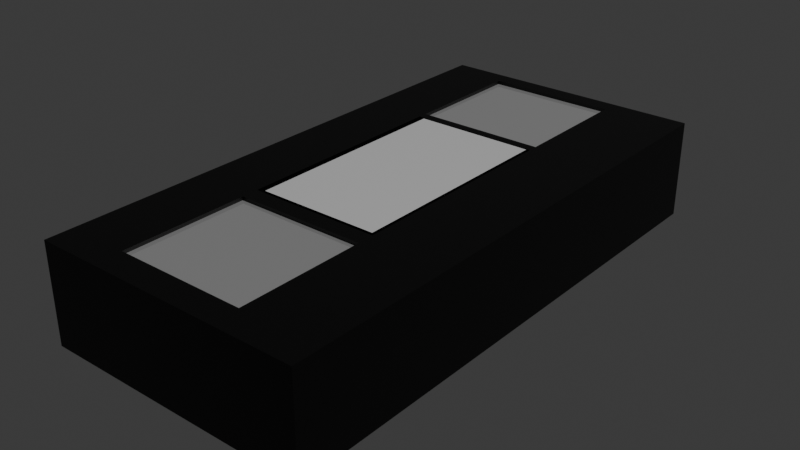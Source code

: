 # Source: VHSTapes.blend  (saved by Blender 4.5.90; exported with 4.5.12 LTS)
import bpy
from mathutils import Matrix  # noqa: F401  (used for matrix-valued properties, if any)

bpy.ops.wm.read_factory_settings(use_empty=True)
scene = bpy.context.scene
scene.name = 'Scene'

# ---- collections
col_collection = bpy.data.collections.new('Collection'); scene.collection.children.link(col_collection)
col_export = bpy.data.collections.new('Export'); scene.collection.children.link(col_export)

# ---- materials (node trees are filled in below, after node groups)
mat_vhsbody = bpy.data.materials.new('VHSBody')
mat_vhsbody.alpha_threshold = 0.0
mat_vhsbody.roughness = 0.5
mat_vhsbody.line_color = (0.0, 0.0, 0.0, 1.0)
mat_vhsdetail = bpy.data.materials.new('VHSDetail')
mat_vhsglass = bpy.data.materials.new('VHSGlass')

# ---- material node trees
mat_vhsbody.use_nodes = True; mat_vhsbody.node_tree.nodes.clear()
_N = mat_vhsbody.node_tree.nodes; _L = mat_vhsbody.node_tree.links
n0 = _N.new('ShaderNodeOutputMaterial'); n0.name = 'Material Output'; n0.location = (200, 100)
n1 = _N.new('ShaderNodeBsdfPrincipled'); n1.name = 'Principled BSDF'; n1.location = (-200, 100)
n1.inputs[0].default_value = (0.0, 0.0, 0.0, 1.0)
n1.inputs[3].default_value = 1.45
_L.new(n1.outputs[0], n0.inputs[0])
n0.is_active_output = True
mat_vhsdetail.use_nodes = True; mat_vhsdetail.node_tree.nodes.clear()
_N = mat_vhsdetail.node_tree.nodes; _L = mat_vhsdetail.node_tree.links
n0 = _N.new('ShaderNodeBsdfPrincipled'); n0.name = 'Principled BSDF'; n0.location = (-200, 100)
n1 = _N.new('ShaderNodeOutputMaterial'); n1.name = 'Material Output'; n1.location = (200, 100)
_L.new(n0.outputs[0], n1.inputs[0])
n1.is_active_output = True
mat_vhsglass.use_nodes = True; mat_vhsglass.node_tree.nodes.clear()
_N = mat_vhsglass.node_tree.nodes; _L = mat_vhsglass.node_tree.links
n0 = _N.new('ShaderNodeBsdfPrincipled'); n0.name = 'Principled BSDF'; n0.location = (-200, 100)
n0.inputs[2].default_value = 0.0
n0.inputs[3].default_value = 9.2
n1 = _N.new('ShaderNodeOutputMaterial'); n1.name = 'Material Output'; n1.location = (200, 100)
_L.new(n0.outputs[0], n1.inputs[0])
n1.is_active_output = True

# ---- world
world_world = bpy.data.worlds.new('World'); scene.world = world_world
world_world.use_nodes = True; world_world.node_tree.nodes.clear()
_N = world_world.node_tree.nodes; _L = world_world.node_tree.links
n0 = _N.new('ShaderNodeOutputWorld'); n0.name = 'World Output'; n0.location = (200, 100)
n1 = _N.new('ShaderNodeBackground'); n1.name = 'Background'; n1.location = (-200, 100)
n1.inputs[0].default_value = (0.05088, 0.05088, 0.05088, 1.0)
_L.new(n1.outputs[0], n0.inputs[0])
n0.is_active_output = True
world_world.color = (0.05088, 0.05088, 0.05088)
world_world.sun_shadow_jitter_overblur = 0.0

# ---- lights
light_light = bpy.data.lights.new('Light', 'POINT')
light_light.energy = 1000.0
light_light.shadow_soft_size = 0.1

# ---- meshes
me_cube_002 = bpy.data.meshes.new('Cube.002')
me_cube_002.from_pydata([(1.0, 1.0, 2.0), (0.4165, 0.4393, 1.864), (1.0, 1.0, 0.0003783), (1.0, -1.0, 2.0), (0.4165, -0.3741, 1.864), (1.0, -1.0, 0.0003783), (-1.0, 1.0, 2.0), (-0.5464, 0.4393, 1.864), (-1.0, 1.0, 0.0003783), (-1.0, -1.0, 2.0), (-0.5464, -0.3741, 1.864), (-1.0, -1.0, 0.0003783), (-0.5455, -0.4355, 2.0), (-0.5455, -0.899, 2.0), (0.4174, -0.4355, 2.0), (0.4174, -0.899, 2.0), (-0.4992, 0.4348, 1.864), (-0.5455, -0.899, 0.0003783), (-0.5455, -0.4355, 0.0003783), (0.3932, 0.4348, 1.864), (0.4174, -0.4355, 0.0003783), (-0.4992, -0.3626, 1.864), (0.4174, -0.899, 0.0003783), (0.3932, -0.3626, 1.864), (0.3932, -0.3626, 2.0), (0.4165, 0.4393, 2.0), (0.4165, -0.3741, 2.0), (0.3932, 0.4348, 2.0), (0.3741, -0.3741, 2.0), (-0.5464, -0.3741, 2.0), (-0.5464, 0.4393, 2.0), (-0.4992, -0.3626, 2.0), (-0.4992, 0.4348, 2.0), (-0.5455, 0.4737, 2.0), (-0.5455, 0.9373, 2.0), (0.4174, 0.9373, 2.0), (0.4174, 0.4737, 2.0), (-0.5455, 0.9373, 0.0003783), (0.4174, 0.4737, 0.0003783), (0.4174, 0.9373, 0.0003783), (-0.5455, 0.4737, 0.0003783)], [], [(13, 9, 3, 15), (26, 28, 14, 15, 3, 0, 6, 9, 13, 12, 29, 30, 33, 34, 35, 36, 25), (33, 30, 25, 36), (24, 27, 32, 31), (12, 14, 28, 29), (5, 3, 9, 11), (11, 9, 6, 8), (37, 8, 2, 39), (2, 5, 22, 20, 18, 17, 11, 8, 37, 40, 38, 39), (22, 5, 11, 17), (2, 0, 3, 5), (8, 6, 0, 2), (13, 15, 22, 17), (18, 12, 13, 17), (15, 14, 20, 22), (20, 14, 12, 18), (28, 26, 4, 10, 29), (29, 10, 7, 30), (1, 19, 23, 4), (19, 1, 7, 10, 4, 23, 21, 16), (1, 4, 26, 25), (30, 7, 1, 25), (31, 21, 23, 24), (16, 21, 31, 32), (24, 23, 19, 27), (27, 19, 16, 32), (33, 36, 38, 40), (37, 34, 33, 40), (36, 35, 39, 38), (39, 35, 34, 37)])
me_cube_002.polygons.foreach_set('material_index', [0, 0, 0, 1, 0, 0, 0, 0, 0, 0, 0, 0, 0, 0, 0, 0, 0, 0, 0, 0, 0, 0, 0, 0, 0, 0, 0, 0, 0, 0])
_uv = me_cube_002.uv_layers.new(name='UVMap')
_uv.uv.foreach_set('vector', [0.8182, 0.7374, 0.875, 0.75, 0.625, 0.75, 0.6978, 0.7374, 0.6979, 0.6718, 0.7032, 0.6718, 0.6978, 0.6794, 0.6978, 0.7374, 0.625, 0.75, 0.625, 0.5, 0.875, 0.5, 0.875, 0.75, 0.8182, 0.7374, 0.8182, 0.6794, 0.8183, 0.6718, 0.8183, 0.5701, 0.8182, 0.5658, 0.8182, 0.5078, 0.6978, 0.5078, 0.6978, 0.5658, 0.6979, 0.5701, 0.8182, 0.5658, 0.8183, 0.5701, 0.6979, 0.5701, 0.6978, 0.5658, 0.7008, 0.6703, 0.7008, 0.5707, 0.8124, 0.5707, 0.8124, 0.6703, 0.8182, 0.6794, 0.6978, 0.6794, 0.7032, 0.6718, 0.8183, 0.6718, 0.375, 0.75, 0.625, 0.75, 0.625, 1.0, 0.375, 1.0, 0.375, 0.0, 0.625, 0.0, 0.625, 0.25, 0.375, 0.25, 0.1818, 0.5078, 0.125, 0.5, 0.375, 0.5, 0.3022, 0.5078, 0.375, 0.5, 0.375, 0.75, 0.3022, 0.7374, 0.3022, 0.6794, 0.1818, 0.6794, 0.1818, 0.7374, 0.125, 0.75, 0.125, 0.5, 0.1818, 0.5078, 0.1818, 0.5658, 0.3022, 0.5658, 0.3022, 0.5078, 0.3022, 0.7374, 0.375, 0.75, 0.125, 0.75, 0.1818, 0.7374, 0.375, 0.5, 0.625, 0.5, 0.625, 0.75, 0.375, 0.75, 0.375, 0.25, 0.625, 0.25, 0.625, 0.5, 0.375, 0.5, 0.5195, 1.0, 0.5195, 0.75, 0.4532, 0.75, 0.4532, 1.0, 0.4532, 0.25, 0.5195, 0.25, 0.5195, 0.0, 0.4532, 0.0, 0.5195, 0.75, 0.5195, 0.5, 0.4532, 0.5, 0.4532, 0.75, 0.4532, 0.5, 0.5195, 0.5, 0.5195, 0.25, 0.4532, 0.25, 0.6242, 0.761, 0.6242, 0.75, 0.375, 0.75, 0.375, 1.0, 0.6242, 1.0, 0.6242, 0.0, 0.375, 0.0, 0.375, 0.25, 0.6242, 0.25, 0.375, 0.5, 0.369, 0.5014, 0.369, 0.7465, 0.375, 0.75, 0.369, 0.5014, 0.375, 0.5, 0.125, 0.5, 0.125, 0.75, 0.375, 0.75, 0.369, 0.7465, 0.1373, 0.7465, 0.1373, 0.5014, 0.375, 0.5, 0.375, 0.75, 0.6242, 0.75, 0.6242, 0.5, 0.6242, 0.25, 0.375, 0.25, 0.375, 0.5, 0.6242, 0.5, 0.5998, 1.0, 0.5698, 1.0, 0.5698, 0.75, 0.5998, 0.75, 0.5698, 0.25, 0.5698, 0.0, 0.5998, 0.0, 0.5998, 0.25, 0.5998, 0.75, 0.5698, 0.75, 0.5698, 0.5, 0.5998, 0.5, 0.5998, 0.5, 0.5698, 0.5, 0.5698, 0.25, 0.5998, 0.25, 0.5117, 1.0, 0.5117, 0.75, 0.4719, 0.75, 0.4719, 1.0, 0.4719, 0.25, 0.5117, 0.25, 0.5117, 0.0, 0.4719, 0.0, 0.5117, 0.75, 0.5117, 0.5, 0.4719, 0.5, 0.4719, 0.75, 0.4719, 0.5, 0.5117, 0.5, 0.5117, 0.25, 0.4719, 0.25])
me_cube_002.materials.append(mat_vhsbody)
me_cube_002.materials.append(mat_vhsdetail)
me_cube_002.use_mirror_vertex_groups = False
me_cube_002.update()
me_cube_004 = bpy.data.meshes.new('Cube.004')
me_cube_004.from_pydata([(-1.0, -1.0, -1.0), (-1.0, -1.0, 1.0), (-1.0, 1.0, -1.0), (-1.0, 1.0, 1.0), (1.0, -1.0, -1.0), (1.0, -1.0, 1.0), (1.0, 1.0, -1.0), (1.0, 1.0, 1.0), (-1.0, 4.946, -1.0), (-1.0, 4.946, 1.0), (-1.0, 6.946, -1.0), (-1.0, 6.946, 1.0), (1.0, 4.946, -1.0), (1.0, 4.946, 1.0), (1.0, 6.946, -1.0), (1.0, 6.946, 1.0), (-1.0, 4.946, 21.76), (-1.0, 4.946, 23.76), (-1.0, 6.946, 21.76), (-1.0, 6.946, 23.76), (1.0, 4.946, 21.76), (1.0, 4.946, 23.76), (1.0, 6.946, 21.76), (1.0, 6.946, 23.76), (-1.0, -1.0, 21.76), (-1.0, -1.0, 23.76), (-1.0, 1.0, 21.76), (-1.0, 1.0, 23.76), (1.0, -1.0, 21.76), (1.0, -1.0, 23.76), (1.0, 1.0, 21.76), (1.0, 1.0, 23.76)], [], [(0, 1, 3, 2), (2, 3, 7, 6), (6, 7, 5, 4), (4, 5, 1, 0), (2, 6, 4, 0), (7, 3, 1, 5), (8, 9, 11, 10), (10, 11, 15, 14), (14, 15, 13, 12), (12, 13, 9, 8), (10, 14, 12, 8), (15, 11, 9, 13), (16, 17, 19, 18), (18, 19, 23, 22), (22, 23, 21, 20), (20, 21, 17, 16), (18, 22, 20, 16), (23, 19, 17, 21), (24, 25, 27, 26), (26, 27, 31, 30), (30, 31, 29, 28), (28, 29, 25, 24), (26, 30, 28, 24), (31, 27, 25, 29)])
_uv = me_cube_004.uv_layers.new(name='UVMap')
_uv.uv.foreach_set('vector', [0.375, 0.0, 0.625, 0.0, 0.625, 0.25, 0.375, 0.25, 0.375, 0.25, 0.625, 0.25, 0.625, 0.5, 0.375, 0.5, 0.375, 0.5, 0.625, 0.5, 0.625, 0.75, 0.375, 0.75, 0.375, 0.75, 0.625, 0.75, 0.625, 1.0, 0.375, 1.0, 0.125, 0.5, 0.375, 0.5, 0.375, 0.75, 0.125, 0.75, 0.625, 0.5, 0.875, 0.5, 0.875, 0.75, 0.625, 0.75, 0.375, 0.0, 0.625, 0.0, 0.625, 0.25, 0.375, 0.25, 0.375, 0.25, 0.625, 0.25, 0.625, 0.5, 0.375, 0.5, 0.375, 0.5, 0.625, 0.5, 0.625, 0.75, 0.375, 0.75, 0.375, 0.75, 0.625, 0.75, 0.625, 1.0, 0.375, 1.0, 0.125, 0.5, 0.375, 0.5, 0.375, 0.75, 0.125, 0.75, 0.625, 0.5, 0.875, 0.5, 0.875, 0.75, 0.625, 0.75, 0.375, 0.0, 0.625, 0.0, 0.625, 0.25, 0.375, 0.25, 0.375, 0.25, 0.625, 0.25, 0.625, 0.5, 0.375, 0.5, 0.375, 0.5, 0.625, 0.5, 0.625, 0.75, 0.375, 0.75, 0.375, 0.75, 0.625, 0.75, 0.625, 1.0, 0.375, 1.0, 0.125, 0.5, 0.375, 0.5, 0.375, 0.75, 0.125, 0.75, 0.625, 0.5, 0.875, 0.5, 0.875, 0.75, 0.625, 0.75, 0.375, 0.0, 0.625, 0.0, 0.625, 0.25, 0.375, 0.25, 0.375, 0.25, 0.625, 0.25, 0.625, 0.5, 0.375, 0.5, 0.375, 0.5, 0.625, 0.5, 0.625, 0.75, 0.375, 0.75, 0.375, 0.75, 0.625, 0.75, 0.625, 1.0, 0.375, 1.0, 0.125, 0.5, 0.375, 0.5, 0.375, 0.75, 0.125, 0.75, 0.625, 0.5, 0.875, 0.5, 0.875, 0.75, 0.625, 0.75])
me_cube_004.materials.append(mat_vhsglass)
me_cube_004.update()

# ---- objects
ob_vhstapes = bpy.data.objects.new('VHSTapes', me_cube_002)
ob_light = bpy.data.objects.new('Light', light_light)
ob_vhsglass = bpy.data.objects.new('VHSGlass', me_cube_004)

# ---- transforms, parenting, visibility, modifiers, constraints
ob_vhstapes.location = (0.0, 0.0, 0.0)
ob_vhstapes.scale = (0.0605, 0.121, 0.02199)
ob_vhstapes.lock_rotations_4d = False
ob_vhstapes.empty_display_type = 'ARROWS'
ob_vhstapes.lineart.crease_threshold = 0.0
ob_light.location = (4.076, 1.005, 5.904)
ob_light.rotation_euler = (0.6503, 0.05522, 1.866)
ob_light.lock_rotations_4d = False
ob_light.empty_display_type = 'ARROWS'
ob_light.color = (0.0, 0.0, 0.0, 0.0)
ob_light.lineart.crease_threshold = 0.0
ob_vhsglass.location = (-0.002696, -0.08023, 0.04091)
ob_vhsglass.scale = (0.03233, 0.028, -0.001577)

# ---- collection membership
col_collection.objects.link(ob_vhstapes)
col_collection.objects.link(ob_light)
col_collection.objects.link(ob_vhsglass)
col_export.objects.link(ob_vhstapes)

# ---- scene / render settings (as saved in the file)
scene.frame_start = 1; scene.frame_end = 250; scene.frame_set(1)
scene.render.engine = 'BLENDER_EEVEE_NEXT'
scene.render.fps = 25
bpy.context.view_layer.update()

# ---- added for rendering (the .blend has no active camera): camera
cam_auto = bpy.data.cameras.new('AutoCamera')
cam_auto.lens = 50.0
cam_auto.sensor_width = 36.0
cam_auto.clip_end = 1000.0
ob_auto_camera = bpy.data.objects.new('AutoCamera', cam_auto)
scene.collection.objects.link(ob_auto_camera)
ob_auto_camera.location = (0.253674, -0.304408, 0.224939)
ob_auto_camera.rotation_euler = (1.09748, -7.21219e-08, 0.694738)
scene.camera = ob_auto_camera
bpy.context.view_layer.update()
